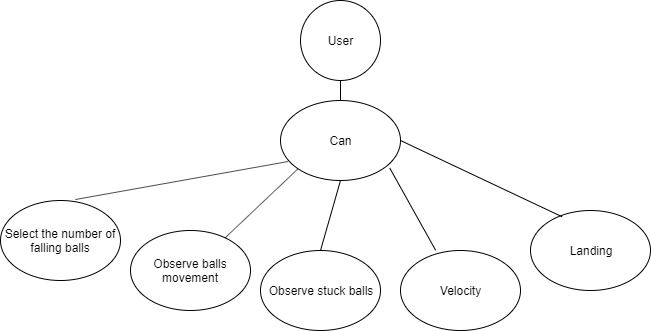

The diagram above was exported from draw.io. Its source (the exported page's mxGraphModel, read from the mxfile embedded in the PNG):
<mxGraphModel dx="1038" dy="580" grid="1" gridSize="10" guides="1" tooltips="1" connect="1" arrows="1" fold="1" page="1" pageScale="1" pageWidth="827" pageHeight="1169" math="0" shadow="0">
  <root>
    <mxCell id="0" />
    <mxCell id="1" parent="0" />
    <mxCell id="QjJGQ6KUiwcMCzDbnN7z-1" value="User" style="ellipse;whiteSpace=wrap;html=1;aspect=fixed;" vertex="1" parent="1">
      <mxGeometry x="360" y="50" width="80" height="80" as="geometry" />
    </mxCell>
    <mxCell id="QjJGQ6KUiwcMCzDbnN7z-2" value="Can" style="ellipse;whiteSpace=wrap;html=1;" vertex="1" parent="1">
      <mxGeometry x="340" y="150" width="120" height="80" as="geometry" />
    </mxCell>
    <mxCell id="QjJGQ6KUiwcMCzDbnN7z-3" value="" style="endArrow=none;html=1;entryX=0.5;entryY=1;entryDx=0;entryDy=0;exitX=0.5;exitY=0;exitDx=0;exitDy=0;" edge="1" parent="1" source="QjJGQ6KUiwcMCzDbnN7z-2" target="QjJGQ6KUiwcMCzDbnN7z-1">
      <mxGeometry width="50" height="50" relative="1" as="geometry">
        <mxPoint x="340" y="300" as="sourcePoint" />
        <mxPoint x="390" y="250" as="targetPoint" />
      </mxGeometry>
    </mxCell>
    <mxCell id="QjJGQ6KUiwcMCzDbnN7z-4" value="Select the number of falling balls" style="ellipse;whiteSpace=wrap;html=1;" vertex="1" parent="1">
      <mxGeometry x="60" y="250" width="120" height="80" as="geometry" />
    </mxCell>
    <mxCell id="QjJGQ6KUiwcMCzDbnN7z-5" value="" style="endArrow=none;html=1;entryX=0.063;entryY=0.763;entryDx=0;entryDy=0;entryPerimeter=0;exitX=0.623;exitY=-0.012;exitDx=0;exitDy=0;exitPerimeter=0;" edge="1" parent="1" source="QjJGQ6KUiwcMCzDbnN7z-4" target="QjJGQ6KUiwcMCzDbnN7z-2">
      <mxGeometry width="50" height="50" relative="1" as="geometry">
        <mxPoint x="140" y="430" as="sourcePoint" />
        <mxPoint x="350" y="220" as="targetPoint" />
      </mxGeometry>
    </mxCell>
    <mxCell id="QjJGQ6KUiwcMCzDbnN7z-6" value="Observe balls movement" style="ellipse;whiteSpace=wrap;html=1;" vertex="1" parent="1">
      <mxGeometry x="190" y="280" width="120" height="80" as="geometry" />
    </mxCell>
    <mxCell id="QjJGQ6KUiwcMCzDbnN7z-7" value="" style="endArrow=none;html=1;entryX=0;entryY=1;entryDx=0;entryDy=0;" edge="1" parent="1" source="QjJGQ6KUiwcMCzDbnN7z-6" target="QjJGQ6KUiwcMCzDbnN7z-2">
      <mxGeometry width="50" height="50" relative="1" as="geometry">
        <mxPoint x="60" y="460" as="sourcePoint" />
        <mxPoint x="110" y="410" as="targetPoint" />
      </mxGeometry>
    </mxCell>
    <mxCell id="QjJGQ6KUiwcMCzDbnN7z-8" value="Observe stuck balls" style="ellipse;whiteSpace=wrap;html=1;" vertex="1" parent="1">
      <mxGeometry x="320" y="300" width="120" height="80" as="geometry" />
    </mxCell>
    <mxCell id="QjJGQ6KUiwcMCzDbnN7z-9" value="" style="endArrow=none;html=1;entryX=0.5;entryY=1;entryDx=0;entryDy=0;exitX=0.5;exitY=0;exitDx=0;exitDy=0;" edge="1" parent="1" source="QjJGQ6KUiwcMCzDbnN7z-8" target="QjJGQ6KUiwcMCzDbnN7z-2">
      <mxGeometry width="50" height="50" relative="1" as="geometry">
        <mxPoint x="60" y="430" as="sourcePoint" />
        <mxPoint x="110" y="380" as="targetPoint" />
      </mxGeometry>
    </mxCell>
    <mxCell id="QjJGQ6KUiwcMCzDbnN7z-10" value="Velocity" style="ellipse;whiteSpace=wrap;html=1;" vertex="1" parent="1">
      <mxGeometry x="460" y="300" width="120" height="80" as="geometry" />
    </mxCell>
    <mxCell id="QjJGQ6KUiwcMCzDbnN7z-11" value="" style="endArrow=none;html=1;entryX=0.91;entryY=0.843;entryDx=0;entryDy=0;entryPerimeter=0;exitX=0.293;exitY=-0.002;exitDx=0;exitDy=0;exitPerimeter=0;" edge="1" parent="1" source="QjJGQ6KUiwcMCzDbnN7z-10" target="QjJGQ6KUiwcMCzDbnN7z-2">
      <mxGeometry width="50" height="50" relative="1" as="geometry">
        <mxPoint x="60" y="450" as="sourcePoint" />
        <mxPoint x="110" y="400" as="targetPoint" />
      </mxGeometry>
    </mxCell>
    <mxCell id="QjJGQ6KUiwcMCzDbnN7z-12" value="Landing" style="ellipse;whiteSpace=wrap;html=1;" vertex="1" parent="1">
      <mxGeometry x="590" y="260" width="120" height="80" as="geometry" />
    </mxCell>
    <mxCell id="QjJGQ6KUiwcMCzDbnN7z-13" value="" style="endArrow=none;html=1;entryX=0.263;entryY=0.078;entryDx=0;entryDy=0;entryPerimeter=0;exitX=1;exitY=0.5;exitDx=0;exitDy=0;" edge="1" parent="1" source="QjJGQ6KUiwcMCzDbnN7z-2" target="QjJGQ6KUiwcMCzDbnN7z-12">
      <mxGeometry width="50" height="50" relative="1" as="geometry">
        <mxPoint x="60" y="450" as="sourcePoint" />
        <mxPoint x="110" y="400" as="targetPoint" />
      </mxGeometry>
    </mxCell>
  </root>
</mxGraphModel>